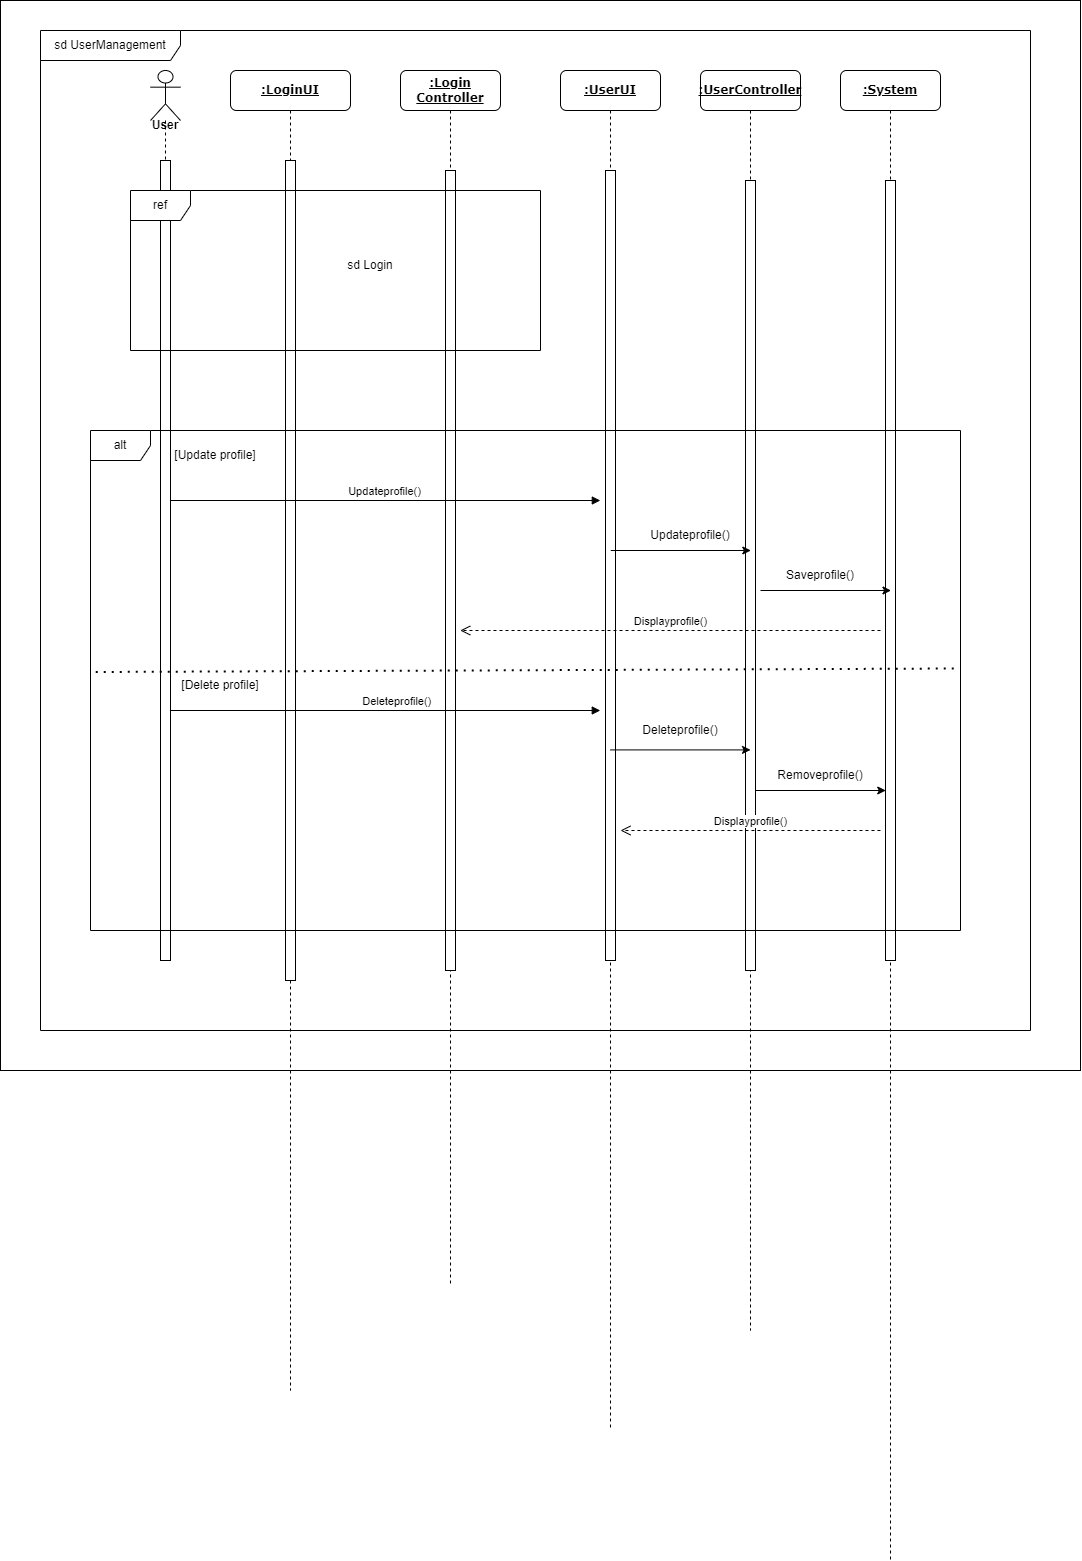

The diagram above was exported from draw.io. Its source (the exported page's mxGraphModel, read from the mxfile embedded in the PNG):
<mxGraphModel dx="2421" dy="766" grid="1" gridSize="10" guides="1" tooltips="1" connect="1" arrows="1" fold="1" page="1" pageScale="1" pageWidth="1100" pageHeight="850" background="none" math="0" shadow="0">
  <root>
    <mxCell id="0" />
    <mxCell id="1" parent="0" />
    <mxCell id="4m6f0n0no230iWnMkgvE-38" value="" style="rounded=0;whiteSpace=wrap;html=1;" vertex="1" parent="1">
      <mxGeometry x="-160" y="10" width="1080" height="1070" as="geometry" />
    </mxCell>
    <mxCell id="7baba1c4bc27f4b0-2" value="&lt;u&gt;&lt;b&gt;:Login&lt;br&gt;Controller&lt;/b&gt;&lt;/u&gt;" style="shape=umlLifeline;perimeter=lifelinePerimeter;whiteSpace=wrap;html=1;container=1;collapsible=0;recursiveResize=0;outlineConnect=0;rounded=1;shadow=0;comic=0;labelBackgroundColor=none;strokeWidth=1;fontFamily=Verdana;fontSize=12;align=center;" parent="1" vertex="1">
      <mxGeometry x="240" y="80" width="100" height="1215" as="geometry" />
    </mxCell>
    <mxCell id="7baba1c4bc27f4b0-10" value="" style="html=1;points=[];perimeter=orthogonalPerimeter;rounded=0;shadow=0;comic=0;labelBackgroundColor=none;strokeWidth=1;fontFamily=Verdana;fontSize=12;align=center;" parent="7baba1c4bc27f4b0-2" vertex="1">
      <mxGeometry x="45" y="100" width="10" height="800" as="geometry" />
    </mxCell>
    <mxCell id="7baba1c4bc27f4b0-3" value="&lt;u&gt;&lt;b&gt;:UserUI&lt;/b&gt;&lt;/u&gt;" style="shape=umlLifeline;perimeter=lifelinePerimeter;whiteSpace=wrap;html=1;container=1;collapsible=0;recursiveResize=0;outlineConnect=0;rounded=1;shadow=0;comic=0;labelBackgroundColor=none;strokeWidth=1;fontFamily=Verdana;fontSize=12;align=center;" parent="1" vertex="1">
      <mxGeometry x="400" y="80" width="100" height="1360" as="geometry" />
    </mxCell>
    <mxCell id="7baba1c4bc27f4b0-13" value="" style="html=1;points=[];perimeter=orthogonalPerimeter;rounded=0;shadow=0;comic=0;labelBackgroundColor=none;strokeWidth=1;fontFamily=Verdana;fontSize=12;align=center;" parent="7baba1c4bc27f4b0-3" vertex="1">
      <mxGeometry x="45" y="100" width="10" height="790" as="geometry" />
    </mxCell>
    <mxCell id="7baba1c4bc27f4b0-4" value="&lt;u&gt;&lt;b&gt;:UserController&lt;/b&gt;&lt;/u&gt;" style="shape=umlLifeline;perimeter=lifelinePerimeter;whiteSpace=wrap;html=1;container=1;collapsible=0;recursiveResize=0;outlineConnect=0;rounded=1;shadow=0;comic=0;labelBackgroundColor=none;strokeWidth=1;fontFamily=Verdana;fontSize=12;align=center;" parent="1" vertex="1">
      <mxGeometry x="540" y="80" width="100" height="1260" as="geometry" />
    </mxCell>
    <mxCell id="7baba1c4bc27f4b0-16" value="" style="html=1;points=[];perimeter=orthogonalPerimeter;rounded=0;shadow=0;comic=0;labelBackgroundColor=none;strokeWidth=1;fontFamily=Verdana;fontSize=12;align=center;" parent="7baba1c4bc27f4b0-4" vertex="1">
      <mxGeometry x="45" y="110" width="10" height="790" as="geometry" />
    </mxCell>
    <mxCell id="7baba1c4bc27f4b0-5" value="&lt;u&gt;&lt;b&gt;:System&lt;/b&gt;&lt;/u&gt;" style="shape=umlLifeline;perimeter=lifelinePerimeter;whiteSpace=wrap;html=1;container=1;collapsible=0;recursiveResize=0;outlineConnect=0;rounded=1;shadow=0;comic=0;labelBackgroundColor=none;strokeWidth=1;fontFamily=Verdana;fontSize=12;align=center;" parent="1" vertex="1">
      <mxGeometry x="680" y="80" width="100" height="1490" as="geometry" />
    </mxCell>
    <mxCell id="7baba1c4bc27f4b0-19" value="" style="html=1;points=[];perimeter=orthogonalPerimeter;rounded=0;shadow=0;comic=0;labelBackgroundColor=none;strokeWidth=1;fontFamily=Verdana;fontSize=12;align=center;" parent="7baba1c4bc27f4b0-5" vertex="1">
      <mxGeometry x="45" y="110" width="10" height="780" as="geometry" />
    </mxCell>
    <mxCell id="7baba1c4bc27f4b0-8" value="&lt;u&gt;&lt;b&gt;:LoginUI&lt;/b&gt;&lt;/u&gt;" style="shape=umlLifeline;perimeter=lifelinePerimeter;whiteSpace=wrap;html=1;container=1;collapsible=0;recursiveResize=0;outlineConnect=0;rounded=1;shadow=0;comic=0;labelBackgroundColor=none;strokeWidth=1;fontFamily=Verdana;fontSize=12;align=center;" parent="1" vertex="1">
      <mxGeometry x="70" y="80" width="120" height="1320" as="geometry" />
    </mxCell>
    <mxCell id="7baba1c4bc27f4b0-9" value="" style="html=1;points=[];perimeter=orthogonalPerimeter;rounded=0;shadow=0;comic=0;labelBackgroundColor=none;strokeWidth=1;fontFamily=Verdana;fontSize=12;align=center;" parent="7baba1c4bc27f4b0-8" vertex="1">
      <mxGeometry x="55" y="90" width="10" height="820" as="geometry" />
    </mxCell>
    <mxCell id="4m6f0n0no230iWnMkgvE-2" value="" style="shape=umlLifeline;participant=umlActor;perimeter=lifelinePerimeter;whiteSpace=wrap;html=1;container=1;collapsible=0;recursiveResize=0;verticalAlign=top;spacingTop=36;outlineConnect=0;size=50;" vertex="1" parent="1">
      <mxGeometry x="-10" y="80" width="30" height="890" as="geometry" />
    </mxCell>
    <mxCell id="4m6f0n0no230iWnMkgvE-3" value="&lt;b&gt;User&lt;/b&gt;" style="text;html=1;strokeColor=none;fillColor=none;align=center;verticalAlign=middle;whiteSpace=wrap;rounded=0;" vertex="1" parent="4m6f0n0no230iWnMkgvE-2">
      <mxGeometry x="-15" y="40" width="60" height="30" as="geometry" />
    </mxCell>
    <mxCell id="4m6f0n0no230iWnMkgvE-5" value="" style="html=1;points=[];perimeter=orthogonalPerimeter;" vertex="1" parent="4m6f0n0no230iWnMkgvE-2">
      <mxGeometry x="10" y="90" width="10" height="800" as="geometry" />
    </mxCell>
    <mxCell id="4m6f0n0no230iWnMkgvE-7" value="ref" style="shape=umlFrame;whiteSpace=wrap;html=1;" vertex="1" parent="1">
      <mxGeometry x="-30" y="200" width="410" height="160" as="geometry" />
    </mxCell>
    <mxCell id="4m6f0n0no230iWnMkgvE-8" value="sd Login" style="text;html=1;strokeColor=none;fillColor=none;align=center;verticalAlign=middle;whiteSpace=wrap;rounded=0;" vertex="1" parent="1">
      <mxGeometry x="180" y="260" width="60" height="30" as="geometry" />
    </mxCell>
    <mxCell id="4m6f0n0no230iWnMkgvE-9" value="alt" style="shape=umlFrame;whiteSpace=wrap;html=1;" vertex="1" parent="1">
      <mxGeometry x="-70" y="440" width="870" height="500" as="geometry" />
    </mxCell>
    <mxCell id="4m6f0n0no230iWnMkgvE-10" value="Updateprofile()" style="html=1;verticalAlign=bottom;endArrow=block;rounded=0;exitX=0.092;exitY=0.14;exitDx=0;exitDy=0;exitPerimeter=0;entryX=0.586;entryY=0.14;entryDx=0;entryDy=0;entryPerimeter=0;" edge="1" parent="1" source="4m6f0n0no230iWnMkgvE-9" target="4m6f0n0no230iWnMkgvE-9">
      <mxGeometry width="80" relative="1" as="geometry">
        <mxPoint x="160" y="590" as="sourcePoint" />
        <mxPoint x="240" y="590" as="targetPoint" />
      </mxGeometry>
    </mxCell>
    <mxCell id="4m6f0n0no230iWnMkgvE-11" value="[Update profile]" style="text;html=1;strokeColor=none;fillColor=none;align=center;verticalAlign=middle;whiteSpace=wrap;rounded=0;" vertex="1" parent="1">
      <mxGeometry x="10" y="450" width="90" height="30" as="geometry" />
    </mxCell>
    <mxCell id="4m6f0n0no230iWnMkgvE-13" value="" style="endArrow=classic;html=1;rounded=0;entryX=0.759;entryY=0.22;entryDx=0;entryDy=0;entryPerimeter=0;exitX=0.609;exitY=0.22;exitDx=0;exitDy=0;exitPerimeter=0;" edge="1" parent="1">
      <mxGeometry width="50" height="50" relative="1" as="geometry">
        <mxPoint x="599.9999999999999" y="600" as="sourcePoint" />
        <mxPoint x="730.4999999999999" y="600" as="targetPoint" />
      </mxGeometry>
    </mxCell>
    <mxCell id="4m6f0n0no230iWnMkgvE-14" value="Updateprofile()" style="text;html=1;strokeColor=none;fillColor=none;align=center;verticalAlign=middle;whiteSpace=wrap;rounded=0;" vertex="1" parent="1">
      <mxGeometry x="500" y="530" width="60" height="30" as="geometry" />
    </mxCell>
    <mxCell id="4m6f0n0no230iWnMkgvE-18" value="" style="endArrow=classic;html=1;rounded=0;entryX=0.759;entryY=0.24;entryDx=0;entryDy=0;entryPerimeter=0;exitX=0.598;exitY=0.24;exitDx=0;exitDy=0;exitPerimeter=0;" edge="1" parent="1" source="4m6f0n0no230iWnMkgvE-9" target="4m6f0n0no230iWnMkgvE-9">
      <mxGeometry width="50" height="50" relative="1" as="geometry">
        <mxPoint x="479.8299999999999" y="580" as="sourcePoint" />
        <mxPoint x="610.3299999999999" y="580" as="targetPoint" />
        <Array as="points" />
      </mxGeometry>
    </mxCell>
    <mxCell id="4m6f0n0no230iWnMkgvE-19" value="Saveprofile()" style="text;html=1;strokeColor=none;fillColor=none;align=center;verticalAlign=middle;whiteSpace=wrap;rounded=0;" vertex="1" parent="1">
      <mxGeometry x="630" y="570" width="60" height="30" as="geometry" />
    </mxCell>
    <mxCell id="4m6f0n0no230iWnMkgvE-23" value="Displayprofile()" style="html=1;verticalAlign=bottom;endArrow=open;dashed=1;endSize=8;rounded=0;entryX=0.425;entryY=0.4;entryDx=0;entryDy=0;entryPerimeter=0;" edge="1" parent="1" target="4m6f0n0no230iWnMkgvE-9">
      <mxGeometry relative="1" as="geometry">
        <mxPoint x="720" y="640" as="sourcePoint" />
        <mxPoint x="630" y="650" as="targetPoint" />
        <Array as="points" />
      </mxGeometry>
    </mxCell>
    <mxCell id="4m6f0n0no230iWnMkgvE-24" value="" style="endArrow=none;dashed=1;html=1;dashPattern=1 3;strokeWidth=2;rounded=0;entryX=0.997;entryY=0.476;entryDx=0;entryDy=0;entryPerimeter=0;exitX=0.006;exitY=0.483;exitDx=0;exitDy=0;exitPerimeter=0;" edge="1" parent="1" source="4m6f0n0no230iWnMkgvE-9" target="4m6f0n0no230iWnMkgvE-9">
      <mxGeometry width="50" height="50" relative="1" as="geometry">
        <mxPoint x="400" y="810" as="sourcePoint" />
        <mxPoint x="450" y="760" as="targetPoint" />
      </mxGeometry>
    </mxCell>
    <mxCell id="4m6f0n0no230iWnMkgvE-25" value="[Delete profile]" style="text;html=1;strokeColor=none;fillColor=none;align=center;verticalAlign=middle;whiteSpace=wrap;rounded=0;" vertex="1" parent="1">
      <mxGeometry x="20" y="680" width="80" height="30" as="geometry" />
    </mxCell>
    <mxCell id="4m6f0n0no230iWnMkgvE-27" value="&lt;span style=&quot;white-space: pre&quot;&gt;&#09;&lt;/span&gt;Deleteprofile()" style="html=1;verticalAlign=bottom;endArrow=block;rounded=0;exitX=0.092;exitY=0.14;exitDx=0;exitDy=0;exitPerimeter=0;entryX=0.586;entryY=0.14;entryDx=0;entryDy=0;entryPerimeter=0;" edge="1" parent="1">
      <mxGeometry width="80" relative="1" as="geometry">
        <mxPoint x="9.999999999999964" y="720" as="sourcePoint" />
        <mxPoint x="439.78000000000014" y="720" as="targetPoint" />
      </mxGeometry>
    </mxCell>
    <mxCell id="4m6f0n0no230iWnMkgvE-28" value="" style="endArrow=classic;html=1;rounded=0;entryX=0.759;entryY=0.24;entryDx=0;entryDy=0;entryPerimeter=0;exitX=0.598;exitY=0.24;exitDx=0;exitDy=0;exitPerimeter=0;" edge="1" parent="1">
      <mxGeometry width="50" height="50" relative="1" as="geometry">
        <mxPoint x="449.95999999999975" y="759.41" as="sourcePoint" />
        <mxPoint x="590.03" y="759.41" as="targetPoint" />
        <Array as="points" />
      </mxGeometry>
    </mxCell>
    <mxCell id="4m6f0n0no230iWnMkgvE-31" value="Deleteprofile()" style="text;html=1;strokeColor=none;fillColor=none;align=center;verticalAlign=middle;whiteSpace=wrap;rounded=0;" vertex="1" parent="1">
      <mxGeometry x="490" y="725" width="60" height="30" as="geometry" />
    </mxCell>
    <mxCell id="4m6f0n0no230iWnMkgvE-33" value="" style="endArrow=classic;html=1;rounded=0;entryX=0.759;entryY=0.22;entryDx=0;entryDy=0;entryPerimeter=0;exitX=0.609;exitY=0.22;exitDx=0;exitDy=0;exitPerimeter=0;" edge="1" parent="1">
      <mxGeometry width="50" height="50" relative="1" as="geometry">
        <mxPoint x="594.7499999999995" y="800" as="sourcePoint" />
        <mxPoint x="725.25" y="800" as="targetPoint" />
      </mxGeometry>
    </mxCell>
    <mxCell id="4m6f0n0no230iWnMkgvE-34" value="Removeprofile()" style="text;html=1;strokeColor=none;fillColor=none;align=center;verticalAlign=middle;whiteSpace=wrap;rounded=0;" vertex="1" parent="1">
      <mxGeometry x="630" y="770" width="60" height="30" as="geometry" />
    </mxCell>
    <mxCell id="4m6f0n0no230iWnMkgvE-35" value="Displayprofile()" style="html=1;verticalAlign=bottom;endArrow=open;dashed=1;endSize=8;rounded=0;exitX=0.908;exitY=0.8;exitDx=0;exitDy=0;exitPerimeter=0;" edge="1" parent="1" source="4m6f0n0no230iWnMkgvE-9">
      <mxGeometry relative="1" as="geometry">
        <mxPoint x="470" y="750" as="sourcePoint" />
        <mxPoint x="460" y="840" as="targetPoint" />
      </mxGeometry>
    </mxCell>
    <mxCell id="4m6f0n0no230iWnMkgvE-36" value="sd UserManagement" style="shape=umlFrame;whiteSpace=wrap;html=1;width=140;height=30;" vertex="1" parent="1">
      <mxGeometry x="-120" y="40" width="990" height="1000" as="geometry" />
    </mxCell>
  </root>
</mxGraphModel>